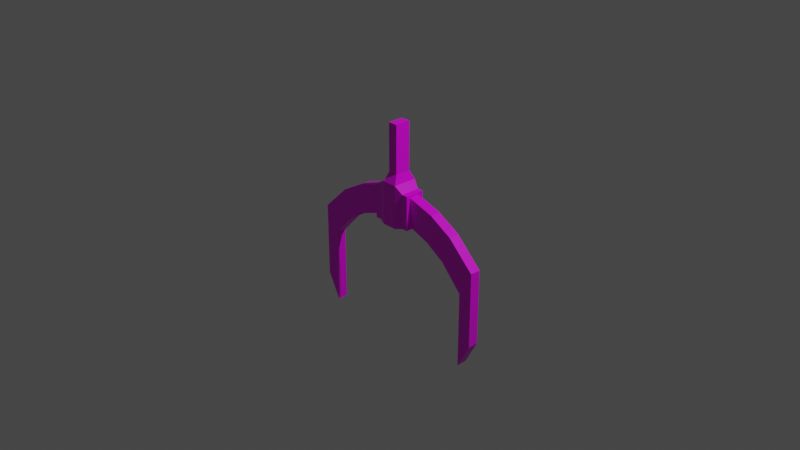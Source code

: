 # Source: mechhook.blend  (saved by Blender 2.93.21; exported with 4.5.12 LTS)
import bpy
from mathutils import Matrix  # noqa: F401  (used for matrix-valued properties, if any)

bpy.ops.wm.read_factory_settings(use_empty=True)
scene = bpy.context.scene
scene.name = 'Scene'

# ---- collections
col_collection = bpy.data.collections.new('Collection'); scene.collection.children.link(col_collection)

# ---- images (referenced by path relative to the original .blend; pixels are not part of the script)
import os
ASSET_DIR = os.environ.get("B2B_ASSET_DIR", "")  # directory of the original .blend (textures are referenced by path, not embedded)
HERE = os.path.dirname(os.path.abspath(__file__))  # packed textures are extracted next to this script under _unpacked/

def load_image(name, relpath, width, height, colorspace="sRGB"):
    """Load a texture the original file referenced (path relative to the .blend, or extracted next to this script)."""
    p = next((c for c in (os.path.join(HERE, relpath), os.path.join(ASSET_DIR, relpath)) if relpath and os.path.exists(c)), "")
    if p:
        img = bpy.data.images.load(p, check_existing=True)
        img.name = name
    else:  # same state as the original file: an image datablock whose file is absent (Cycles renders it pink)
        img = bpy.data.images.new(name, width, height)
        img.source = "FILE"
        img.filepath = "//" + (relpath or name)
    img.colorspace_settings.name = colorspace
    return img
img_rusted_drain_jpg = load_image('rusted_drain.jpg', 'rusted_drain.jpg', 1024, 1024, 'sRGB')

# ---- materials (node trees are filled in below, after node groups)
mat_material = bpy.data.materials.new('Material')
mat_material.alpha_threshold = 0.0
mat_material.use_transparent_shadow = False
mat_material.line_color = (0.0, 0.0, 0.0, 1.0)

# ---- material node trees
mat_material.use_nodes = True; mat_material.node_tree.nodes.clear()
_N = mat_material.node_tree.nodes; _L = mat_material.node_tree.links
n0 = _N.new('ShaderNodeOutputMaterial'); n0.name = 'Material Output'; n0.location = (300, 300)
n1 = _N.new('ShaderNodeBsdfPrincipled'); n1.name = 'Principled BSDF'; n1.location = (10, 300)
n1.distribution = 'GGX'
n1.subsurface_method = 'BURLEY'
n1.inputs[2].default_value = 0.4
n1.inputs[3].default_value = 1.45
n1.inputs[27].default_value = (0.0, 0.0, 0.0, 1.0)
n1.inputs[28].default_value = 1.0
n2 = _N.new('ShaderNodeTexImage'); n2.name = 'Image Texture'; n2.location = (-715, 204)
n2.image = img_rusted_drain_jpg
_L.new(n1.outputs[0], n0.inputs[0])
_L.new(n2.outputs[0], n1.inputs[0])
n0.is_active_output = True

# ---- world
world_world = bpy.data.worlds.new('World'); scene.world = world_world
world_world.use_nodes = True; world_world.node_tree.nodes.clear()
_N = world_world.node_tree.nodes; _L = world_world.node_tree.links
n0 = _N.new('ShaderNodeOutputWorld'); n0.name = 'World Output'; n0.location = (300, 300)
n1 = _N.new('ShaderNodeBackground'); n1.name = 'Background'; n1.location = (10, 300)
n1.inputs[0].default_value = (0.05088, 0.05088, 0.05088, 1.0)
_L.new(n1.outputs[0], n0.inputs[0])
n0.is_active_output = True
world_world.color = (0.05088, 0.05088, 0.05088)
world_world.use_sun_shadow = False
world_world.sun_shadow_jitter_overblur = 0.0

# ---- cameras
cam_camera = bpy.data.cameras.new('Camera')
cam_camera.clip_end = 100.0
cam_camera.ortho_scale = 7.314

# ---- lights
light_light = bpy.data.lights.new('Light', 'POINT')
light_light.transmission_factor = 0.0
light_light.energy = 1000.0
light_light.shadow_soft_size = 0.1
light_light.shadow_maximum_resolution = 0.006
light_light.use_absolute_resolution = True

# ---- meshes
me_cube = bpy.data.meshes.new('Cube')
me_cube.from_pydata([(1.0, -1.0, 20.09), (-1.0, -1.0, 20.09), (1.0, 1.0, 20.09), (-1.0, 1.0, 20.09), (-1.0, 1.0, 10.12), (-1.0, -1.0, 10.12), (1.0, 1.0, 10.12), (1.0, -1.0, 10.12), (-1.563, 1.563, 8.208), (-1.563, -1.563, 8.208), (1.563, 1.563, 8.208), (1.563, -1.563, 8.208), (-1.563, 1.563, -0.8134), (-1.563, -1.563, -0.8134), (1.563, 1.563, -0.8134), (1.563, -1.563, -0.8134), (-3.002, 1.243, 6.731), (-3.002, -1.243, 6.731), (3.002, -1.243, 6.731), (3.002, 1.243, 6.731), (-3.002, 1.243, -0.4455), (-3.002, -1.243, -0.4455), (3.002, -1.243, -0.4455), (3.002, 1.243, -0.4455), (-4.258, 0.6717, 6.16), (-4.258, -0.6717, 6.16), (4.258, -0.6717, 6.16), (4.258, 0.6717, 6.16), (-4.258, 0.6717, 0.1258), (-4.258, -0.6717, 0.1258), (4.258, -0.6717, 0.1258), (4.258, 0.6717, 0.1258), (-4.258, 1.243, 6.731), (-4.258, -1.243, 6.731), (4.258, -1.243, 6.731), (4.258, 1.243, 6.731), (-4.258, 1.243, -0.4455), (-4.258, -1.243, -0.4455), (4.258, -1.243, -0.4455), (4.258, 1.243, -0.4455), (-9.784, 0.6717, 4.445), (-9.784, -0.6717, 4.445), (9.784, -0.6717, 4.445), (9.784, 0.6717, 4.445), (-8.714, 0.6717, -1.494), (-8.714, -0.6717, -1.494), (8.714, -0.6717, -1.494), (8.714, 0.6717, -1.494), (-14.7, 0.6717, 1.679), (-14.7, -0.6717, 1.679), (14.7, -0.6717, 1.679), (14.7, 0.6717, 1.679), (-12.86, 0.6717, -4.067), (-12.86, -0.6717, -4.067), (12.86, -0.6717, -4.067), (12.86, 0.6717, -4.067), (-20.33, 0.6717, -3.704), (-20.33, -0.6717, -3.704), (20.33, -0.6717, -3.704), (20.33, 0.6717, -3.704), (-17.5, 0.6717, -9.029), (-17.5, -0.6717, -9.029), (17.5, -0.6717, -9.029), (17.5, 0.6717, -9.029), (-20.33, 0.6717, -19.48), (-20.33, -0.6717, -19.48), (20.33, -0.6717, -19.48), (20.33, 0.6717, -19.48), (-17.5, 0.6717, -24.81), (-17.5, -0.6717, -24.81), (17.5, -0.6717, -24.81), (17.5, 0.6717, -24.81)], [], [(27, 31, 30, 38, 39, 35), (28, 24, 32, 36, 37, 29), (30, 26, 27, 35, 34, 38), (3, 4, 5, 1), (3, 2, 6, 4), (2, 3, 1, 0), (0, 1, 5, 7), (25, 29, 37, 33, 32, 24), (5, 4, 8, 9), (43, 51, 59, 67, 71, 63, 55, 47, 31, 27), (10, 11, 18, 19), (6, 7, 11, 10), (4, 6, 10, 8), (7, 5, 9, 11), (12, 14, 15, 13), (8, 10, 14, 12), (11, 9, 13, 15), (8, 12, 20, 16), (23, 19, 35, 39), (21, 17, 33, 37), (11, 15, 22, 18), (12, 13, 21, 20), (13, 9, 17, 21), (14, 10, 19, 23), (9, 8, 16, 17), (15, 14, 23, 22), (24, 28, 44, 52, 60, 68, 64, 56, 48, 40), (25, 24, 40, 41), (22, 23, 39, 38), (19, 18, 34, 35), (16, 20, 36, 32), (18, 22, 38, 34), (20, 21, 37, 36), (17, 16, 32, 33), (0, 7, 6, 2), (57, 65, 69, 61, 53, 45, 29, 25, 41, 49), (30, 31, 47, 46), (27, 26, 42, 43), (28, 29, 45, 44), (52, 53, 61, 60), (44, 45, 53, 52), (41, 40, 48, 49), (46, 47, 55, 54), (43, 42, 50, 51), (26, 30, 46, 54, 62, 70, 66, 58, 50, 42), (49, 48, 56, 57), (54, 55, 63, 62), (51, 50, 58, 59), (67, 66, 70, 71), (65, 64, 68, 69), (60, 61, 69, 68), (57, 56, 64, 65), (62, 63, 71, 70), (59, 58, 66, 67)])
_uv = me_cube.uv_layers.new(name='UVMap')
_uv.uv.foreach_set('vector', [0.6741, 0.7561, 0.6741, 0.6285, 0.6336, 0.6285, 0.6164, 0.6164, 0.6913, 0.6164, 0.6913, 0.7682, 0.1408, 0.7874, 0.01309, 0.7874, 0.001001, 0.7702, 0.1528, 0.7702, 0.1528, 0.8452, 0.1408, 0.8279, 0.751, 0.7561, 0.751, 0.6285, 0.7105, 0.6285, 0.6933, 0.6164, 0.7682, 0.6164, 0.7682, 0.7682, 0.001001, 0.6913, 0.3067, 0.6913, 0.3067, 0.6164, 0.001001, 0.6164, 0.6913, 0.001001, 0.6164, 0.001001, 0.6164, 0.3067, 0.6913, 0.3067, 0.3836, 0.9241, 0.3087, 0.9241, 0.3087, 0.999, 0.3836, 0.999, 0.6144, 0.6913, 0.6144, 0.6164, 0.3087, 0.6164, 0.3087, 0.6913, 0.8279, 0.1408, 0.8279, 0.01309, 0.8452, 0.001001, 0.8452, 0.1528, 0.7702, 0.1528, 0.7874, 0.1408, 0.999, 0.3087, 0.9241, 0.3087, 0.9241, 0.3836, 0.999, 0.3836, 0.1365, 0.2693, 0.06139, 0.226, 0.001001, 0.1587, 0.1834, 0.03172, 0.3067, 0.001001, 0.1243, 0.128, 0.1679, 0.1877, 0.2284, 0.2261, 0.3067, 0.2581, 0.237, 0.3067, 0.4605, 0.9241, 0.3856, 0.9241, 0.3856, 0.999, 0.4605, 0.999, 0.999, 0.3856, 0.9241, 0.3856, 0.9241, 0.4605, 0.999, 0.4605, 0.5375, 0.9241, 0.4625, 0.9241, 0.4625, 0.999, 0.5375, 0.999, 0.999, 0.4625, 0.9241, 0.4625, 0.9241, 0.5375, 0.999, 0.5375, 0.6144, 0.9241, 0.5395, 0.9241, 0.5395, 0.999, 0.6144, 0.999, 0.3067, 0.8452, 0.3067, 0.7702, 0.1548, 0.7702, 0.1548, 0.8452, 0.8452, 0.1548, 0.7702, 0.1548, 0.7702, 0.3067, 0.8452, 0.3067, 0.3087, 0.8452, 0.4605, 0.8452, 0.4605, 0.7702, 0.3087, 0.7702, 0.8452, 0.4605, 0.8452, 0.3087, 0.7702, 0.3087, 0.7702, 0.4605, 0.4625, 0.8452, 0.6144, 0.8452, 0.6144, 0.7702, 0.4625, 0.7702, 0.8452, 0.6144, 0.8452, 0.4625, 0.7702, 0.4625, 0.7702, 0.6144, 0.999, 0.5395, 0.9241, 0.5395, 0.9241, 0.6144, 0.999, 0.6144, 0.6164, 0.8452, 0.7682, 0.8452, 0.7682, 0.7702, 0.6164, 0.7702, 0.8452, 0.7682, 0.8452, 0.6164, 0.7702, 0.6164, 0.7702, 0.7682, 0.6913, 0.9241, 0.6164, 0.9241, 0.6164, 0.999, 0.6913, 0.999, 0.999, 0.6164, 0.9241, 0.6164, 0.9241, 0.6913, 0.999, 0.6913, 0.237, 0.3087, 0.3067, 0.3572, 0.2284, 0.3893, 0.1679, 0.4277, 0.1243, 0.4874, 0.3067, 0.6144, 0.1834, 0.5837, 0.001001, 0.4567, 0.06139, 0.3893, 0.1365, 0.3461, 0.1528, 0.9221, 0.1528, 0.8472, 0.001001, 0.8472, 0.001001, 0.9221, 0.7682, 0.9241, 0.6933, 0.9241, 0.6933, 0.999, 0.7682, 0.999, 0.999, 0.6933, 0.9241, 0.6933, 0.9241, 0.7682, 0.999, 0.7682, 0.9221, 0.1528, 0.9221, 0.001001, 0.8472, 0.001001, 0.8472, 0.1528, 0.1548, 0.9221, 0.3067, 0.9221, 0.3067, 0.8472, 0.1548, 0.8472, 0.8452, 0.9241, 0.7702, 0.9241, 0.7702, 0.999, 0.8452, 0.999, 0.999, 0.7702, 0.9241, 0.7702, 0.9241, 0.8452, 0.999, 0.8452, 0.6913, 0.6144, 0.6913, 0.3087, 0.6164, 0.3087, 0.6164, 0.6144, 0.3087, 0.1587, 0.4911, 0.03172, 0.6144, 0.001001, 0.432, 0.128, 0.4756, 0.1877, 0.5361, 0.2261, 0.6144, 0.2581, 0.5447, 0.3067, 0.4442, 0.2693, 0.3691, 0.226, 0.4605, 0.9221, 0.4605, 0.8472, 0.3087, 0.8472, 0.3087, 0.9221, 0.9221, 0.1548, 0.8472, 0.1548, 0.8472, 0.3067, 0.9221, 0.3067, 0.6144, 0.9221, 0.6144, 0.8472, 0.4625, 0.8472, 0.4625, 0.9221, 0.9221, 0.3087, 0.8472, 0.3087, 0.8472, 0.4605, 0.9221, 0.4605, 0.7682, 0.9221, 0.7682, 0.8472, 0.6164, 0.8472, 0.6164, 0.9221, 0.9221, 0.4625, 0.8472, 0.4625, 0.8472, 0.6144, 0.9221, 0.6144, 0.9221, 0.8452, 0.9221, 0.7702, 0.7702, 0.7702, 0.7702, 0.8452, 0.9221, 0.6164, 0.8472, 0.6164, 0.8472, 0.7682, 0.9221, 0.7682, 0.5447, 0.3087, 0.6144, 0.3572, 0.5361, 0.3893, 0.4756, 0.4277, 0.432, 0.4874, 0.6144, 0.6144, 0.4911, 0.5837, 0.3087, 0.4567, 0.3691, 0.3893, 0.4442, 0.3461, 0.9221, 0.9221, 0.9221, 0.8472, 0.7702, 0.8472, 0.7702, 0.9221, 0.999, 0.001001, 0.9241, 0.001001, 0.9241, 0.1528, 0.999, 0.1528, 0.1528, 0.999, 0.1528, 0.9241, 0.001001, 0.9241, 0.001001, 0.999, 0.999, 0.1548, 0.9241, 0.1548, 0.9241, 0.3067, 0.999, 0.3067, 0.3067, 0.999, 0.3067, 0.9241, 0.1548, 0.9241, 0.1548, 0.999, 0.7682, 0.001001, 0.6933, 0.001001, 0.6933, 0.3067, 0.7682, 0.3067, 0.3067, 0.7682, 0.3067, 0.6933, 0.001001, 0.6933, 0.001001, 0.7682, 0.7682, 0.3087, 0.6933, 0.3087, 0.6933, 0.6144, 0.7682, 0.6144, 0.6144, 0.7682, 0.6144, 0.6933, 0.3087, 0.6933, 0.3087, 0.7682])
me_cube.materials.append(mat_material)
me_cube.use_remesh_preserve_volume = False
me_cube.use_remesh_preserve_attributes = False
me_cube.use_mirror_x = True
me_cube.use_mirror_vertex_groups = False
me_cube.update()

# ---- objects
ob_cube = bpy.data.objects.new('Cube', me_cube)
ob_light = bpy.data.objects.new('Light', light_light)
ob_camera = bpy.data.objects.new('Camera', cam_camera)

# ---- transforms, parenting, visibility, modifiers, constraints
ob_cube.location = (0.0, 0.0, -2.402e-08)
ob_cube.scale = (0.0524, 0.08623, 0.0524)
ob_cube.lock_rotations_4d = False
ob_cube.empty_display_type = 'ARROWS'
ob_cube.lineart.crease_threshold = 0.0
ob_cube.use_mesh_mirror_x = True
ob_light.location = (4.076, 1.005, 5.904)
ob_light.rotation_euler = (0.6503, 0.05522, 1.866)
ob_light.lock_rotations_4d = False
ob_light.empty_display_type = 'ARROWS'
ob_light.color = (0.0, 0.0, 0.0, 0.0)
ob_light.lineart.crease_threshold = 0.0
ob_camera.location = (7.359, -6.926, 4.958)
ob_camera.rotation_euler = (1.109, 0.0, 0.8149)
ob_camera.lock_rotations_4d = False
ob_camera.empty_display_type = 'ARROWS'
ob_camera.color = (0.0, 0.0, 0.0, 0.0)
ob_camera.display_type = 'WIRE'
ob_camera.lineart.crease_threshold = 0.0

# ---- collection membership
col_collection.objects.link(ob_cube)
col_collection.objects.link(ob_light)
col_collection.objects.link(ob_camera)

# ---- scene / render settings (as saved in the file)
scene.camera = ob_camera
scene.frame_start = 1; scene.frame_end = 250; scene.frame_set(1)
scene.render.engine = 'BLENDER_EEVEE_NEXT'
scene.cycles.use_denoising = False
scene.cycles.samples = 128
scene.cycles.sampling_pattern = 'TABULATED_SOBOL'
scene.cycles.use_adaptive_sampling = False
scene.cycles.use_light_tree = False
scene.view_settings.view_transform = 'Filmic'
bpy.context.view_layer.update()
